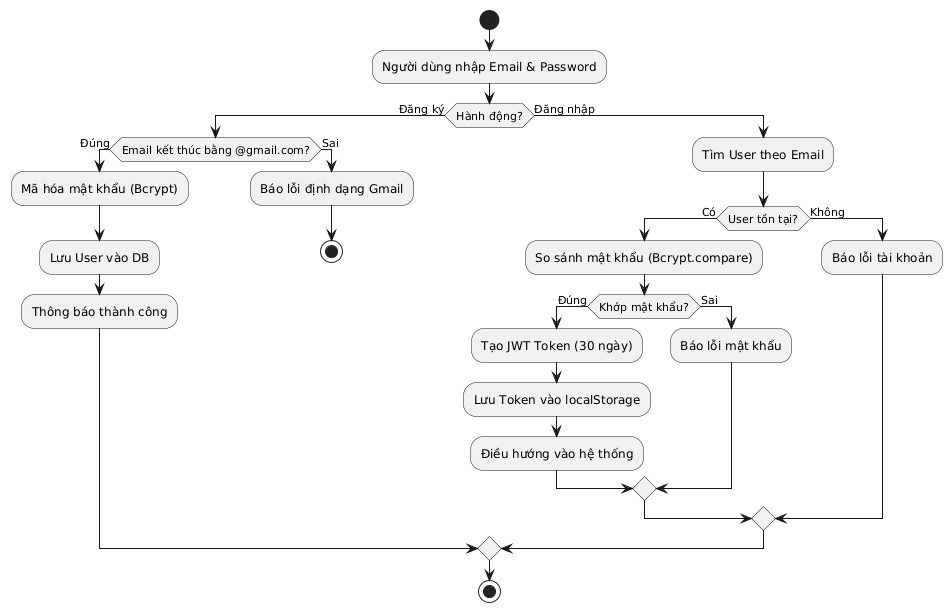

The diagram above was rendered by PlantUML. Its source (embedded in the PNG):
@startuml
start
:Người dùng nhập Email & Password;
if (Hành động?) then (Đăng ký)
  if (Email kết thúc bằng @gmail.com?) then (Đúng)
    :Mã hóa mật khẩu (Bcrypt);
    :Lưu User vào DB;
    :Thông báo thành công;
  else (Sai)
    :Báo lỗi định dạng Gmail;
    stop
  endif
else (Đăng nhập)
  :Tìm User theo Email;
  if (User tồn tại?) then (Có)
    :So sánh mật khẩu (Bcrypt.compare);
    if (Khớp mật khẩu?) then (Đúng)
      :Tạo JWT Token (30 ngày);
      :Lưu Token vào localStorage;
      :Điều hướng vào hệ thống;
    else (Sai)
      :Báo lỗi mật khẩu;
    endif
  else (Không)
    :Báo lỗi tài khoản;
  endif
endif
stop
@enduml